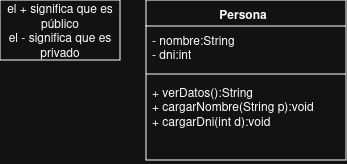

The diagram above was exported from draw.io. Its source (the exported page's mxGraphModel, read from the mxfile embedded in the PNG):
<mxGraphModel dx="700" dy="401" grid="1" gridSize="10" guides="1" tooltips="1" connect="1" arrows="1" fold="1" page="1" pageScale="1" pageWidth="827" pageHeight="1169" math="0" shadow="0">
  <root>
    <mxCell id="0" />
    <mxCell id="1" parent="0" />
    <mxCell id="eHiVaT4xu0rN96kGOB0U-6" parent="1" style="swimlane;fontStyle=1;align=center;verticalAlign=top;childLayout=stackLayout;horizontal=1;startSize=26;horizontalStack=0;resizeParent=1;resizeParentMax=0;resizeLast=0;collapsible=1;marginBottom=0;whiteSpace=wrap;html=1;" value="Persona&lt;span style=&quot;white-space: pre;&quot;&gt;&#09;&lt;/span&gt;" vertex="1">
      <mxGeometry height="160" width="200" x="500" y="80" as="geometry" />
    </mxCell>
    <mxCell id="eHiVaT4xu0rN96kGOB0U-7" parent="eHiVaT4xu0rN96kGOB0U-6" style="text;strokeColor=none;fillColor=none;align=left;verticalAlign=top;spacingLeft=4;spacingRight=4;overflow=hidden;rotatable=0;points=[[0,0.5],[1,0.5]];portConstraint=eastwest;whiteSpace=wrap;html=1;" value="&lt;div&gt;- nombre:String&lt;/div&gt;&lt;div&gt;- dni:int&lt;br&gt;&lt;/div&gt;" vertex="1">
      <mxGeometry height="44" width="200" y="26" as="geometry" />
    </mxCell>
    <mxCell id="eHiVaT4xu0rN96kGOB0U-8" parent="eHiVaT4xu0rN96kGOB0U-6" style="line;strokeWidth=1;fillColor=none;align=left;verticalAlign=middle;spacingTop=-1;spacingLeft=3;spacingRight=3;rotatable=0;labelPosition=right;points=[];portConstraint=eastwest;strokeColor=inherit;" value="" vertex="1">
      <mxGeometry height="8" width="200" y="70" as="geometry" />
    </mxCell>
    <mxCell id="eHiVaT4xu0rN96kGOB0U-9" parent="eHiVaT4xu0rN96kGOB0U-6" style="text;strokeColor=none;fillColor=none;align=left;verticalAlign=top;spacingLeft=4;spacingRight=4;overflow=hidden;rotatable=0;points=[[0,0.5],[1,0.5]];portConstraint=eastwest;whiteSpace=wrap;html=1;" value="&lt;div&gt;+ verDatos():String&lt;/div&gt;&lt;div&gt;+ cargarNombre(String p):void&lt;/div&gt;&lt;div&gt;+ cargarDni(int d):void&lt;br&gt;&lt;/div&gt;" vertex="1">
      <mxGeometry height="82" width="200" y="78" as="geometry" />
    </mxCell>
    <mxCell id="brfixP0aicoQupQKHzdF-1" parent="1" style="rounded=0;whiteSpace=wrap;html=1;" value="&lt;div&gt;el + significa que es público&lt;/div&gt;&lt;div&gt;el - significa que es privado&lt;br&gt;&lt;/div&gt;" vertex="1">
      <mxGeometry height="60" width="120" x="354" y="80" as="geometry" />
    </mxCell>
  </root>
</mxGraphModel>